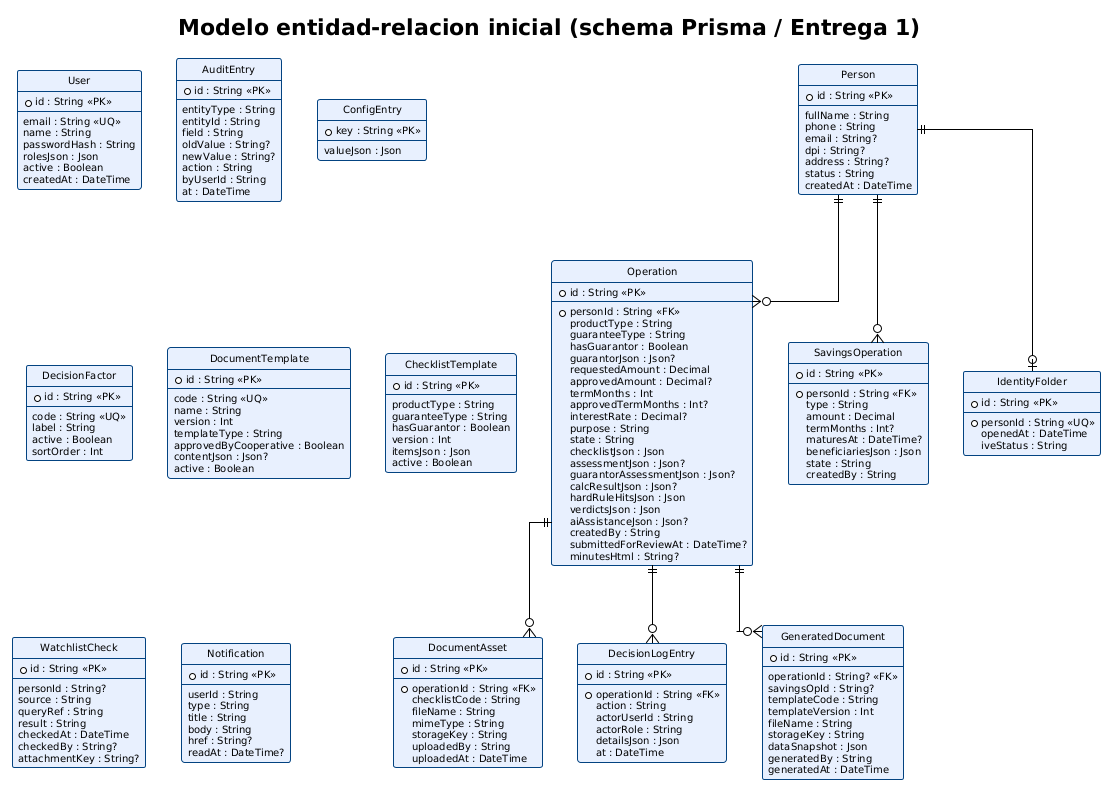

The diagram above was rendered by PlantUML. Its source (embedded in the PNG):
@startuml 17-mer-inicial
!theme plain
skinparam backgroundColor #FFFFFF
skinparam shadowing false
skinparam defaultFontName Arial
skinparam defaultFontSize 10
skinparam linetype ortho
skinparam class {
  BackgroundColor #E8F0FE
  BorderColor #034381
  FontSize 10
}
hide circle
hide methods
title Modelo entidad-relacion inicial (schema Prisma / Entrega 1)

entity "User" as User {
  * id : String <<PK>>
  --
  email : String <<UQ>>
  name : String
  passwordHash : String
  rolesJson : Json
  active : Boolean
  createdAt : DateTime
}

entity "Person" as Person {
  * id : String <<PK>>
  --
  fullName : String
  phone : String
  email : String?
  dpi : String?
  address : String?
  status : String
  createdAt : DateTime
}

entity "Operation" as Op {
  * id : String <<PK>>
  --
  * personId : String <<FK>>
  productType : String
  guaranteeType : String
  hasGuarantor : Boolean
  guarantorJson : Json?
  requestedAmount : Decimal
  approvedAmount : Decimal?
  termMonths : Int
  approvedTermMonths : Int?
  interestRate : Decimal?
  purpose : String
  state : String
  checklistJson : Json
  assessmentJson : Json?
  guarantorAssessmentJson : Json?
  calcResultJson : Json?
  hardRuleHitsJson : Json
  verdictsJson : Json
  aiAssistanceJson : Json?
  createdBy : String
  submittedForReviewAt : DateTime?
  minutesHtml : String?
}

entity "DocumentAsset" as Doc {
  * id : String <<PK>>
  --
  * operationId : String <<FK>>
  checklistCode : String
  fileName : String
  mimeType : String
  storageKey : String
  uploadedBy : String
  uploadedAt : DateTime
}

entity "DecisionLogEntry" as DL {
  * id : String <<PK>>
  --
  * operationId : String <<FK>>
  action : String
  actorUserId : String
  actorRole : String
  detailsJson : Json
  at : DateTime
}

entity "AuditEntry" as AE {
  * id : String <<PK>>
  --
  entityType : String
  entityId : String
  field : String
  oldValue : String?
  newValue : String?
  action : String
  byUserId : String
  at : DateTime
}

entity "ConfigEntry" as CE {
  * key : String <<PK>>
  --
  valueJson : Json
}

entity "DecisionFactor" as DF {
  * id : String <<PK>>
  --
  code : String <<UQ>>
  label : String
  active : Boolean
  sortOrder : Int
}

entity "DocumentTemplate" as DT {
  * id : String <<PK>>
  --
  code : String <<UQ>>
  name : String
  version : Int
  templateType : String
  approvedByCooperative : Boolean
  contentJson : Json?
  active : Boolean
}

entity "GeneratedDocument" as GD {
  * id : String <<PK>>
  --
  operationId : String? <<FK>>
  savingsOpId : String?
  templateCode : String
  templateVersion : Int
  fileName : String
  storageKey : String
  dataSnapshot : Json
  generatedBy : String
  generatedAt : DateTime
}

entity "SavingsOperation" as SO {
  * id : String <<PK>>
  --
  * personId : String <<FK>>
  type : String
  amount : Decimal
  termMonths : Int?
  maturesAt : DateTime?
  beneficiariesJson : Json
  state : String
  createdBy : String
}

entity "IdentityFolder" as IF {
  * id : String <<PK>>
  --
  * personId : String <<UQ>>
  openedAt : DateTime
  iveStatus : String
}

entity "ChecklistTemplate" as CT {
  * id : String <<PK>>
  --
  productType : String
  guaranteeType : String
  hasGuarantor : Boolean
  version : Int
  itemsJson : Json
  active : Boolean
}

entity "WatchlistCheck" as WC {
  * id : String <<PK>>
  --
  personId : String?
  source : String
  queryRef : String
  result : String
  checkedAt : DateTime
  checkedBy : String?
  attachmentKey : String?
}

entity "Notification" as N {
  * id : String <<PK>>
  --
  userId : String
  type : String
  title : String
  body : String
  href : String?
  readAt : DateTime?
}

Person ||--o{ Op
Person ||--o{ SO
Person ||--o| IF
Op ||--o{ Doc
Op ||--o{ DL
Op ||--o{ GD
@enduml